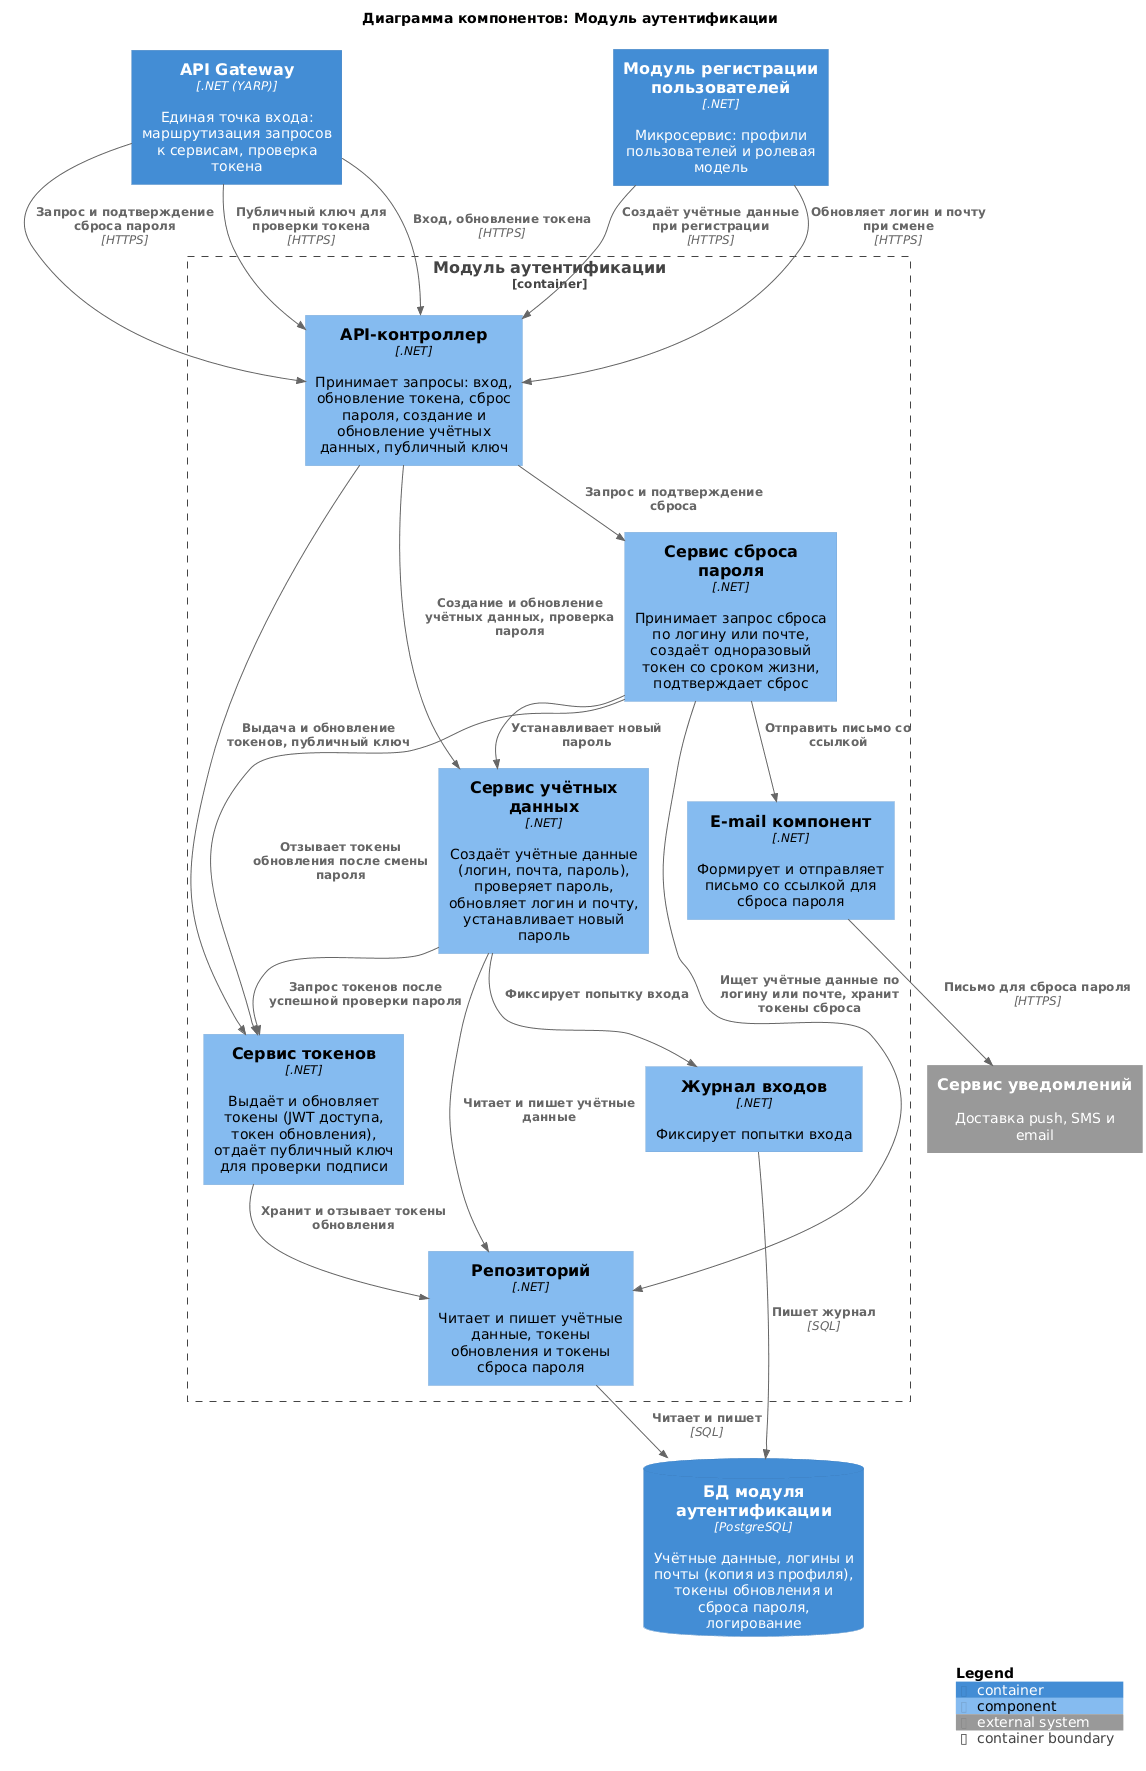

The diagram above was rendered by PlantUML. Its source (embedded in the PNG):
@startuml authentication
!include <C4/C4_Component>

title Диаграмма компонентов: Модуль аутентификации

Container(Gateway, "API Gateway", ".NET (YARP)", "Единая точка входа: маршрутизация запросов к сервисам, проверка токена")
Container(Users, "Модуль регистрации пользователей", ".NET", "Микросервис: профили пользователей и ролевая модель")
ContainerDb(dbAuth, "БД модуля аутентификации", "PostgreSQL", "Учётные данные, логины и почты (копия из профиля), токены обновления и сброса пароля, логирование")
System_Ext(notify, "Сервис уведомлений", "Доставка push, SMS и email")

Container_Boundary(Authentication, "Модуль аутентификации") {
    Component(api, "API-контроллер", ".NET", "Принимает запросы: вход, обновление токена, сброс пароля, создание и обновление учётных данных, публичный ключ")
    Component(credentials, "Сервис учётных данных", ".NET", "Создаёт учётные данные (логин, почта, пароль), проверяет пароль, обновляет логин и почту, устанавливает новый пароль")
    Component(tokens, "Сервис токенов", ".NET", "Выдаёт и обновляет токены (JWT доступа, токен обновления), отдаёт публичный ключ для проверки подписи")
    Component(reset, "Сервис сброса пароля", ".NET", "Принимает запрос сброса по логину или почте, создаёт одноразовый токен со сроком жизни, подтверждает сброс")
    Component(email, "E-mail компонент", ".NET", "Формирует и отправляет письмо со ссылкой для сброса пароля")
    Component(audit, "Журнал входов", ".NET", "Фиксирует попытки входа")
    Component(repo, "Репозиторий", ".NET", "Читает и пишет учётные данные, токены обновления и токены сброса пароля")
}

Rel(Gateway, api, "Вход, обновление токена", "HTTPS")
Rel(Gateway, api, "Запрос и подтверждение сброса пароля", "HTTPS")
Rel(Gateway, api, "Публичный ключ для проверки токена", "HTTPS")
Rel(Users, api, "Создаёт учётные данные при регистрации", "HTTPS")
Rel(Users, api, "Обновляет логин и почту при смене", "HTTPS")

Rel(api, credentials, "Создание и обновление учётных данных, проверка пароля")
Rel(api, tokens, "Выдача и обновление токенов, публичный ключ")
Rel(api, reset, "Запрос и подтверждение сброса")
Rel(credentials, tokens, "Запрос токенов после успешной проверки пароля")
Rel(credentials, repo, "Читает и пишет учётные данные")
Rel(credentials, audit, "Фиксирует попытку входа")
Rel(tokens, repo, "Хранит и отзывает токены обновления")
Rel(reset, repo, "Ищет учётные данные по логину или почте, хранит токены сброса")
Rel(reset, credentials, "Устанавливает новый пароль")
Rel(reset, tokens, "Отзывает токены обновления после смены пароля")
Rel(reset, email, "Отправить письмо со ссылкой")

Rel(email, notify, "Письмо для сброса пароля", "HTTPS")
Rel(repo, dbAuth, "Читает и пишет", "SQL")
Rel(audit, dbAuth, "Пишет журнал", "SQL")

SHOW_LEGEND()
@enduml